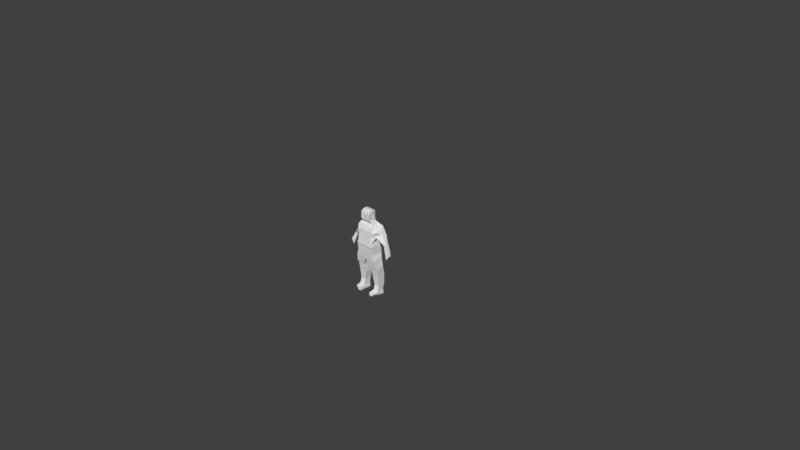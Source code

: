 # Source: revil.blend  (saved by Blender 2.78.4; exported with 4.5.12 LTS)
import bpy
from mathutils import Matrix  # noqa: F401  (used for matrix-valued properties, if any)

bpy.ops.wm.read_factory_settings(use_empty=True)
scene = bpy.context.scene
scene.name = 'Scene'

# ---- collections
col_collection_1 = bpy.data.collections.new('Collection 1'); scene.collection.children.link(col_collection_1)

# ---- materials (node trees are filled in below, after node groups)
mat_material_001 = bpy.data.materials.new('Material.001')
mat_material_001.alpha_threshold = 0.0
mat_material_001.use_transparent_shadow = False
mat_material_001.roughness = 0.5

# ---- material node trees

# ---- world
world_world = bpy.data.worlds.new('World'); scene.world = world_world
world_world.color = (0.05088, 0.05088, 0.05088)
world_world.use_sun_shadow = False
world_world.sun_shadow_jitter_overblur = 0.0
world_world.cycles.sampling_method = 'MANUAL'

# ---- cameras
cam_camera = bpy.data.cameras.new('Camera')
cam_camera.clip_end = 100.0
cam_camera.lens = 35.0
cam_camera.sensor_width = 32.0
cam_camera.sensor_height = 18.0
cam_camera.ortho_scale = 7.314
cam_camera.dof.focus_distance = 0.0
cam_camera.dof.aperture_fstop = 128.0

# ---- meshes
me_plane = bpy.data.meshes.new('Plane')
me_plane.from_pydata([(-1.706, -0.3501, 5.333e-08), (-2.391, -1.706, 2.56e-07), (0.01721, 1.0, -7.68e-08), (2.498, 2.017, -1.131e-07), (-2.871, -3.995, 2.923e-07), (-1.317, -5.018, 1.749e-07), (3.939, 2.13, -2.219e-07), (-0.01721, -5.527, 7.68e-08), (5.69, 2.215, -3.541e-07), (3.147, -5.951, -1.621e-07), (10.27, 2.695, -6.997e-07), (5.351, -5.471, -3.285e-07), (11.99, 2.978, -8.298e-07), (7.81, -4.623, -5.141e-07), (13.54, 2.693, -9.466e-07), (12.9, -4.46, -8.981e-07), (17.4, 2.408, -1.238e-06), (13.98, -5.16, -9.798e-07), (21.5, 2.066, -1.548e-06), (18.08, -5.502, -1.289e-06), (26.55, 1.09, 2.626), (20.44, -4.729, -1.468e-06), (26.63, 0.2762, 2.687), (25.81, -4.647, 1.994), (32.83, -0.6515, 3.081), (32.01, -5.575, 2.643), (39.28, -1.189, 4.255), (38.46, -5.673, 4.172), (42.6, -0.3585, 4.231), (41.78, -4.843, 4.224), (43.43, 2.815, 3.821), (45.19, -4.843, 3.833), (45.38, 3.108, 3.938), (45.39, -1.962, 3.931), (-3.6, 0.328, 1.963e-07), (-4.284, -1.028, 3.989e-07), (-4.764, -3.317, 4.352e-07), (-3.6, 1.43, 1.963e-07), (-4.284, 0.07372, 3.989e-07), (-9.621, -1.085, 8.019e-07), (-9.48, -3.713, 7.913e-07), (-9.912, -0.02189, 8.238e-07), (-6.46, -4.334, 5.632e-07), (-8.607, -4.419, 7.253e-07), (-4.284, 0.07372, 3.989e-07), (-9.912, -0.02189, 8.238e-07), (-10.8, -1.222, 8.908e-07), (-10.34, -2.948, 8.564e-07), (-10.7, -0.1592, 8.831e-07), (-4.155, 1.79, 2.382e-07), (-5.674, 2.134, 5.039e-07), (-8.931, 1.188, 7.498e-07), (-9.994, 1.59, 8.3e-07), (-6.949, 2.156, 6.001e-07), (-8.261, 2.12, 6.992e-07), (-8.735, 2.097, 7.35e-07), (-1.584, -0.3501, 5.162), (-2.391, -1.706, 4.082), (0.01721, 1.0, 6.088), (2.498, 2.017, 6.088), (-2.871, -3.995, 3.065), (-1.032, -5.018, 6.088), (3.939, 2.13, 5.885), (-0.01721, -5.527, 6.088), (5.69, 2.215, 5.356), (3.147, -5.951, 6.088), (10.27, 2.695, 5.478), (5.351, -5.471, 5.437), (11.99, 2.978, 6.088), (7.81, -4.623, 5.112), (13.54, 2.693, 6.088), (12.9, -4.46, 6.088), (17.4, 2.408, 6.048), (13.98, -5.16, 6.088), (21.5, 2.066, 7.641), (18.08, -5.502, 6.048), (26.55, 1.09, 8.408), (20.44, -4.729, 6.943), (26.63, 0.2762, 8.57), (25.81, -4.647, 8.041), (32.83, -0.6515, 8.256), (32.01, -5.575, 8.185), (39.28, -1.189, 7.953), (38.46, -5.673, 7.976), (42.6, -0.3585, 8.058), (41.78, -4.843, 7.742), (43.43, 2.815, 7.905), (45.19, -4.843, 8.274), (45.38, 3.108, 6.088), (45.39, -1.962, 7.836), (-3.6, 0.328, 2.924), (-4.284, -1.028, 2.924), (-4.764, -3.317, 3.093), (-3.6, 1.43, 2.924), (-4.284, 0.07372, 2.952), (-9.621, -1.085, 3.212), (-9.48, -3.713, 2.66), (-9.912, -0.02189, 3.108), (-6.46, -4.334, 2.174), (-8.607, -4.419, 2.22), (-4.284, 0.07372, 2.952), (-10.8, -1.222, 2.537), (-10.34, -2.948, 2.844), (-10.7, -0.1592, 2.557), (-4.155, 1.79, 2.924), (-5.674, 2.134, 3.013), (-8.931, 1.188, 3.256), (-9.994, 1.59, 2.695), (-6.949, 1.921, 3.061), (-8.261, 2.12, 3.036), (-8.735, 2.097, 2.879), (-1.964, -2.294, 4.69), (-2.77, -3.65, 3.708), (-0.3621, -0.9436, 7.179), (2.118, 0.07363, 8.546), (-2.843, -4.067, 3.277), (-1.411, -4.928, 5.861), (3.559, -2.669, 9.823), (-0.3965, -5.721, 7.326), (5.311, 0.2714, 7.033), (2.768, -6.226, 8.693), (6.031, -0.02131, 7.448), (4.972, -5.583, 7.553), (8.613, -2.373, 12.8), (4.658, -5.677, 10.46), (10.37, -2.248, 13.83), (7.822, -4.88, 12.12), (10.55, -2.296, 11.61), (9.245, -4.481, 12.99), (15.58, -1.738, 16.82), (13.44, -4.208, 15.11), (18.41, -1.38, 14.6), (16.41, -4.216, 15.98)], [(94, 100), (44, 100), (41, 97)], [(0, 2, 3, 1), (3, 5, 4, 1), (3, 6, 7, 5), (6, 8, 9, 7), (8, 10, 11, 9), (10, 12, 13, 11), (12, 14, 15, 13), (14, 16, 17, 15), (16, 18, 19, 17), (18, 20, 21, 19), (20, 22, 23, 21), (22, 24, 25, 23), (24, 26, 27, 25), (26, 28, 29, 27), (28, 30, 31, 29), (30, 32, 33, 31), (4, 36, 35, 1), (1, 35, 34, 0), (35, 38, 37, 34), (35, 39, 41, 38), (36, 40, 39, 35), (36, 42, 43, 40), (41, 45, 44, 38), (39, 46, 48, 41), (40, 47, 46, 39), (48, 52, 51, 41), (38, 50, 51, 41), (37, 49, 50, 38), (52, 55, 54, 51), (50, 53, 54, 51), (65, 67, 122, 120), (58, 56, 111, 113), (59, 58, 113, 114), (67, 66, 121, 122), (57, 60, 115, 112), (66, 67, 69, 68), (68, 69, 71, 70), (70, 71, 73, 72), (72, 73, 75, 74), (74, 75, 77, 76), (76, 77, 79, 78), (78, 79, 81, 80), (80, 81, 83, 82), (82, 83, 85, 84), (84, 85, 87, 86), (86, 87, 89, 88), (60, 57, 91, 92), (57, 56, 90, 91), (91, 90, 93, 94), (91, 94, 97, 95), (92, 91, 95, 96), (92, 96, 99, 98), (96, 95, 101, 102), (94, 97, 106, 105), (93, 94, 105, 104), (21, 23, 79, 77), (22, 20, 76, 78), (5, 7, 63, 61), (23, 25, 81, 79), (6, 3, 59, 62), (43, 42, 98, 99), (24, 22, 78, 80), (40, 43, 99, 96), (7, 9, 65, 63), (42, 36, 92, 98), (25, 27, 83, 81), (8, 6, 62, 64), (26, 24, 80, 82), (9, 11, 67, 65), (27, 29, 85, 83), (10, 8, 64, 66), (28, 26, 82, 84), (11, 13, 69, 67), (29, 31, 87, 85), (12, 10, 66, 68), (48, 46, 101, 103), (30, 28, 84, 86), (46, 47, 102, 101), (33, 32, 88, 89), (13, 15, 71, 69), (31, 33, 89, 87), (14, 12, 68, 70), (47, 40, 96, 102), (32, 30, 86, 88), (15, 17, 73, 71), (16, 14, 70, 72), (36, 4, 60, 92), (17, 19, 75, 73), (2, 0, 56, 58), (52, 48, 103, 107), (0, 34, 90, 56), (18, 16, 72, 74), (19, 21, 77, 75), (3, 2, 58, 59), (20, 18, 74, 76), (4, 5, 61, 60), (111, 112, 114, 113), (114, 112, 115, 116), (114, 116, 118, 117), (120, 122, 128, 126), (117, 118, 124, 123), (60, 61, 116, 115), (63, 65, 120, 118), (56, 57, 112, 111), (61, 63, 118, 116), (66, 64, 119, 121), (64, 62, 117, 119), (62, 59, 114, 117), (123, 124, 126, 125), (126, 128, 132, 130), (119, 117, 123, 125), (121, 119, 125, 127), (122, 121, 127, 128), (118, 120, 126, 124), (129, 130, 132, 131), (125, 126, 130, 129), (127, 125, 129, 131), (128, 127, 131, 132), (55, 52, 107, 110, 109, 108, 105, 104, 93, 90, 34, 37, 49, 50, 53, 54), (95, 97, 106, 105, 108, 109, 110, 107, 103, 101)])
_uv = me_plane.uv_layers.new(name='UVMap')
_uv.uv.foreach_set('vector', [0.5124, 0.698, 0.5124, 0.6725, 0.5124, 0.6358, 0.5124, 0.7081, 0.5124, 0.6358, 0.5124, 0.6922, 0.5124, 0.7152, 0.5124, 0.7081, 0.5124, 0.6358, 0.5124, 0.6145, 0.5124, 0.673, 0.5124, 0.6922, 0.5124, 0.6145, 0.5124, 0.5885, 0.5124, 0.6262, 0.5124, 0.673, 0.5124, 0.5885, 0.5124, 0.5208, 0.5124, 0.5935, 0.5124, 0.6262, 0.5124, 0.5208, 0.5124, 0.4953, 0.5124, 0.5572, 0.5124, 0.5935, 0.5124, 0.4953, 0.5124, 0.4724, 0.5124, 0.4819, 0.5124, 0.5572, 0.5124, 0.4724, 0.5124, 0.4152, 0.5124, 0.4659, 0.5124, 0.4819, 0.5124, 0.4152, 0.5124, 0.3545, 0.5124, 0.4052, 0.5124, 0.4659, 0.5124, 0.3545, 0.4736, 0.2798, 0.5124, 0.3703, 0.5124, 0.4052, 0.4736, 0.2798, 0.4727, 0.2786, 0.4829, 0.2908, 0.5124, 0.3703, 0.4727, 0.2786, 0.4668, 0.1869, 0.4733, 0.199, 0.4829, 0.2908, 0.4668, 0.1869, 0.4495, 0.09147, 0.4507, 0.1036, 0.4733, 0.199, 0.4495, 0.09147, 0.4498, 0.04233, 0.4499, 0.05448, 0.4507, 0.1036, 0.4498, 0.04233, 0.4559, 0.03005, 0.4557, 0.003899, 0.4499, 0.05448, 0.4559, 0.03005, 0.4541, 0.001142, 0.4543, 0.001008, 0.4557, 0.003899, 0.5124, 0.7152, 0.5124, 0.7433, 0.5124, 0.7361, 0.5124, 0.7081, 0.5124, 0.7081, 0.5124, 0.7361, 0.5124, 0.726, 0.5124, 0.698, 0.5124, 0.7361, 0.5124, 0.7361, 0.5124, 0.726, 0.5124, 0.726, 0.5124, 0.7361, 0.5124, 0.8151, 0.5124, 0.8194, 0.5124, 0.7361, 0.5124, 0.7433, 0.5124, 0.8131, 0.5124, 0.8151, 0.5124, 0.7361, 0.4456, 0.02907, 0.4216, 0.03837, 0.4019, 0.03927, 0.3886, 0.03096, 0.5124, 0.8194, 0.5124, 0.8194, 0.5124, 0.7361, 0.5124, 0.7361, 0.5124, 0.8151, 0.5124, 0.8326, 0.5124, 0.8311, 0.5124, 0.8194, 0.5124, 0.8131, 0.5124, 0.8258, 0.5124, 0.8326, 0.5124, 0.8151, 0.5124, 0.8311, 0.5124, 0.8207, 0.5124, 0.8049, 0.5124, 0.8194, 0.5124, 0.7361, 0.5124, 0.7567, 0.5124, 0.8049, 0.5124, 0.8194, 0.5124, 0.726, 0.5124, 0.7342, 0.5124, 0.7567, 0.5124, 0.7361, 0.5124, 0.8207, 0.5124, 0.802, 0.5124, 0.795, 0.5124, 0.8049, 0.5124, 0.7567, 0.5124, 0.7756, 0.5124, 0.795, 0.5124, 0.8049, 0.4223, 0.6262, 0.432, 0.5935, 0.4006, 0.5992, 0.3838, 0.6318, 0.4223, 0.6725, 0.436, 0.6962, 0.443, 0.7018, 0.4062, 0.6781, 0.4223, 0.6358, 0.4223, 0.6725, 0.4062, 0.6781, 0.386, 0.6414, 0.432, 0.5935, 0.4314, 0.5208, 0.4022, 0.5835, 0.4006, 0.5992, 0.452, 0.7081, 0.4671, 0.7152, 0.4639, 0.7148, 0.4576, 0.7137, 0.4314, 0.5208, 0.432, 0.5935, 0.4368, 0.5572, 0.4223, 0.4953, 0.4223, 0.4953, 0.4368, 0.5572, 0.4223, 0.4819, 0.4223, 0.4724, 0.4223, 0.4724, 0.4223, 0.4819, 0.4223, 0.4659, 0.4229, 0.4152, 0.4229, 0.4152, 0.4223, 0.4659, 0.4229, 0.4052, 0.3993, 0.3545, 0.3993, 0.3545, 0.4229, 0.4052, 0.4097, 0.3703, 0.388, 0.2798, 0.388, 0.2798, 0.4097, 0.3703, 0.3934, 0.2908, 0.3856, 0.2786, 0.3856, 0.2786, 0.3934, 0.2908, 0.3913, 0.199, 0.3902, 0.1869, 0.3902, 0.1869, 0.3913, 0.199, 0.3944, 0.1036, 0.3947, 0.09147, 0.3947, 0.09147, 0.3944, 0.1036, 0.3979, 0.05448, 0.3932, 0.04233, 0.3932, 0.04233, 0.3979, 0.05448, 0.39, 0.003899, 0.3954, 0.03005, 0.3954, 0.03005, 0.39, 0.003899, 0.3965, 0.001008, 0.4223, 0.001142, 0.4671, 0.7152, 0.452, 0.7081, 0.4692, 0.7361, 0.4667, 0.7433, 0.452, 0.7081, 0.436, 0.6962, 0.4692, 0.726, 0.4692, 0.7361, 0.4692, 0.7361, 0.4692, 0.726, 0.4692, 0.726, 0.4687, 0.7361, 0.4692, 0.7361, 0.4687, 0.7361, 0.4564, 0.8194, 0.4556, 0.8151, 0.4667, 0.7433, 0.4692, 0.7361, 0.4556, 0.8151, 0.4692, 0.8131, 0.4474, 0.07667, 0.3858, 0.06937, 0.3991, 0.05959, 0.4232, 0.06091, 0.4692, 0.8131, 0.4556, 0.8151, 0.4749, 0.8326, 0.4679, 0.8258, 0.4687, 0.7361, 0.4564, 0.8194, 0.4642, 0.8049, 0.4678, 0.7567, 0.4692, 0.726, 0.4687, 0.7361, 0.4678, 0.7567, 0.4692, 0.7342, 0.5124, 0.3703, 0.4829, 0.2908, 0.3934, 0.2908, 0.4097, 0.3703, 0.4727, 0.2786, 0.4736, 0.2798, 0.388, 0.2798, 0.3856, 0.2786, 0.5124, 0.6922, 0.5124, 0.673, 0.4223, 0.673, 0.4223, 0.688, 0.4829, 0.2908, 0.4733, 0.199, 0.3913, 0.199, 0.3934, 0.2908, 0.5124, 0.6145, 0.5124, 0.6358, 0.4223, 0.6358, 0.4253, 0.6145, 0.4019, 0.03927, 0.4216, 0.03837, 0.4232, 0.06091, 0.3991, 0.05959, 0.4668, 0.1869, 0.4727, 0.2786, 0.3856, 0.2786, 0.3902, 0.1869, 0.3886, 0.03096, 0.4019, 0.03927, 0.3991, 0.05959, 0.3858, 0.06937, 0.5124, 0.673, 0.5124, 0.6262, 0.4223, 0.6262, 0.4223, 0.673, 0.4216, 0.03837, 0.4456, 0.02907, 0.4474, 0.07667, 0.4232, 0.06091, 0.4733, 0.199, 0.4507, 0.1036, 0.3944, 0.1036, 0.3913, 0.199, 0.5124, 0.5885, 0.5124, 0.6145, 0.4253, 0.6145, 0.4332, 0.5885, 0.4495, 0.09147, 0.4668, 0.1869, 0.3902, 0.1869, 0.3947, 0.09147, 0.5124, 0.6262, 0.5124, 0.5935, 0.432, 0.5935, 0.4223, 0.6262, 0.4507, 0.1036, 0.4499, 0.05448, 0.3979, 0.05448, 0.3944, 0.1036, 0.5124, 0.5208, 0.5124, 0.5885, 0.4332, 0.5885, 0.4314, 0.5208, 0.4498, 0.04233, 0.4495, 0.09147, 0.3947, 0.09147, 0.3932, 0.04233, 0.5124, 0.5935, 0.5124, 0.5572, 0.4368, 0.5572, 0.432, 0.5935, 0.4499, 0.05448, 0.4557, 0.003899, 0.39, 0.003899, 0.3979, 0.05448, 0.5124, 0.4953, 0.5124, 0.5208, 0.4314, 0.5208, 0.4223, 0.4953, 0.5124, 0.8311, 0.5124, 0.8326, 0.4749, 0.8326, 0.4746, 0.8311, 0.4559, 0.03005, 0.4498, 0.04233, 0.3932, 0.04233, 0.3954, 0.03005, 0.3458, 0.0279, 0.3718, 0.02976, 0.3688, 0.07084, 0.3432, 0.06454, 0.4543, 0.001008, 0.4541, 0.001142, 0.4223, 0.001142, 0.3965, 0.001008, 0.5124, 0.5572, 0.5124, 0.4819, 0.4223, 0.4819, 0.4368, 0.5572, 0.4557, 0.003899, 0.4543, 0.001008, 0.3965, 0.001008, 0.39, 0.003899, 0.5124, 0.4724, 0.5124, 0.4953, 0.4223, 0.4953, 0.4223, 0.4724, 0.3718, 0.02976, 0.3886, 0.03096, 0.3858, 0.06937, 0.3688, 0.07084, 0.4541, 0.001142, 0.4559, 0.03005, 0.3954, 0.03005, 0.4223, 0.001142, 0.5124, 0.4819, 0.5124, 0.4659, 0.4223, 0.4659, 0.4223, 0.4819, 0.5124, 0.4152, 0.5124, 0.4724, 0.4223, 0.4724, 0.4229, 0.4152, 0.4456, 0.02907, 0.4767, 0.0279, 0.4785, 0.07507, 0.4474, 0.07667, 0.5124, 0.4659, 0.5124, 0.4052, 0.4229, 0.4052, 0.4223, 0.4659, 0.5124, 0.6725, 0.5124, 0.698, 0.436, 0.6962, 0.4223, 0.6725, 0.5124, 0.8207, 0.5124, 0.8311, 0.4746, 0.8311, 0.4725, 0.8207, 0.5124, 0.698, 0.5124, 0.726, 0.4692, 0.726, 0.436, 0.6962, 0.5124, 0.3545, 0.5124, 0.4152, 0.4229, 0.4152, 0.3993, 0.3545, 0.5124, 0.4052, 0.5124, 0.3703, 0.4097, 0.3703, 0.4229, 0.4052, 0.5124, 0.6358, 0.5124, 0.6725, 0.4223, 0.6725, 0.4223, 0.6358, 0.4736, 0.2798, 0.5124, 0.3545, 0.3993, 0.3545, 0.388, 0.2798, 0.5124, 0.7152, 0.5124, 0.6922, 0.4223, 0.688, 0.4671, 0.7152, 0.443, 0.7018, 0.4576, 0.7137, 0.386, 0.6414, 0.4062, 0.6781, 0.386, 0.6414, 0.4576, 0.7137, 0.4639, 0.7148, 0.4257, 0.6936, 0.386, 0.6414, 0.4257, 0.6936, 0.404, 0.6786, 0.3671, 0.6201, 0.3838, 0.6318, 0.4006, 0.5992, 0.3203, 0.5359, 0.333, 0.557, 0.3671, 0.6201, 0.404, 0.6786, 0.3576, 0.6038, 0.323, 0.5453, 0.4671, 0.7152, 0.4223, 0.688, 0.4257, 0.6936, 0.4639, 0.7148, 0.4223, 0.673, 0.4223, 0.6262, 0.3838, 0.6318, 0.404, 0.6786, 0.436, 0.6962, 0.452, 0.7081, 0.4576, 0.7137, 0.443, 0.7018, 0.4223, 0.688, 0.4223, 0.673, 0.404, 0.6786, 0.4257, 0.6936, 0.4314, 0.5208, 0.4332, 0.5885, 0.4084, 0.5941, 0.4022, 0.5835, 0.4332, 0.5885, 0.4253, 0.6145, 0.3671, 0.6201, 0.4084, 0.5941, 0.4253, 0.6145, 0.4223, 0.6358, 0.386, 0.6414, 0.3671, 0.6201, 0.323, 0.5453, 0.3576, 0.6038, 0.333, 0.557, 0.3077, 0.5193, 0.333, 0.557, 0.3203, 0.5359, 0.276, 0.4299, 0.2888, 0.4738, 0.4084, 0.5941, 0.3671, 0.6201, 0.323, 0.5453, 0.3077, 0.5193, 0.4022, 0.5835, 0.4084, 0.5941, 0.3077, 0.5193, 0.3406, 0.5166, 0.4006, 0.5992, 0.4022, 0.5835, 0.3406, 0.5166, 0.3203, 0.5359, 0.404, 0.6786, 0.3838, 0.6318, 0.333, 0.557, 0.3576, 0.6038, 0.2635, 0.4422, 0.2888, 0.4738, 0.276, 0.4299, 0.2964, 0.4003, 0.3077, 0.5193, 0.333, 0.557, 0.2888, 0.4738, 0.2635, 0.4422, 0.3406, 0.5166, 0.3077, 0.5193, 0.2635, 0.4422, 0.2964, 0.4003, 0.3203, 0.5359, 0.3406, 0.5166, 0.2964, 0.4003, 0.276, 0.4299, 0.5124, 0.802, 0.5124, 0.8207, 0.4725, 0.8207, 0.4698, 0.802, 0.4675, 0.795, 0.4671, 0.7756, 0.4678, 0.7567, 0.4692, 0.7342, 0.4692, 0.726, 0.4692, 0.726, 0.5124, 0.726, 0.5124, 0.726, 0.5124, 0.7342, 0.5124, 0.7567, 0.5124, 0.7756, 0.5124, 0.795, 0.4556, 0.8151, 0.4564, 0.8194, 0.4642, 0.8049, 0.4678, 0.7567, 0.4671, 0.7756, 0.4675, 0.795, 0.4698, 0.802, 0.4725, 0.8207, 0.4746, 0.8311, 0.4749, 0.8326])
me_plane.materials.append(mat_material_001)
me_plane.use_remesh_preserve_volume = False
me_plane.use_remesh_preserve_attributes = False
me_plane.use_mirror_vertex_groups = False
me_plane.update()

# ---- objects
ob_plane = bpy.data.objects.new('Plane', me_plane)
ob_camera = bpy.data.objects.new('Camera', cam_camera)

# ---- transforms, parenting, visibility, modifiers, constraints
ob_plane.location = (0.002068, -0.02068, 0.4182)
ob_plane.rotation_euler = (-3.142, 1.571, 0.0)
ob_plane.scale = (0.02125, 0.02125, 0.02125)
ob_plane.lineart.crease_threshold = 0.0
_m = ob_plane.modifiers.new('Mirror', 'MIRROR')
_m.use_axis = (False, False, True)
ob_camera.location = (7.481, -6.508, 5.344)
ob_camera.rotation_euler = (1.109, 0.0, 0.8149)
ob_camera.lock_rotations_4d = False
ob_camera.empty_display_type = 'ARROWS'
ob_camera.color = (0.0, 0.0, 0.0, 0.0)
ob_camera.display_type = 'WIRE'
ob_camera.lineart.crease_threshold = 0.0

# ---- collection membership
col_collection_1.objects.link(ob_plane)
col_collection_1.objects.link(ob_camera)

# ---- scene / render settings (as saved in the file)
scene.camera = ob_camera
scene.frame_start = 1; scene.frame_end = 250; scene.frame_set(0)
scene.render.engine = 'BLENDER_EEVEE_NEXT'
scene.render.resolution_percentage = 50
scene.render.dither_intensity = 0.0
scene.cycles.use_denoising = False
scene.cycles.samples = 128
scene.cycles.sampling_pattern = 'TABULATED_SOBOL'
scene.cycles.use_adaptive_sampling = False
scene.cycles.use_light_tree = False
scene.cycles.blur_glossy = 0.0
scene.cycles.sample_clamp_indirect = 0.0
scene.view_settings.view_transform = 'Standard'
bpy.context.view_layer.update()

# ---- added for rendering (the .blend has no usable light): sun
light_auto_sun = bpy.data.lights.new('AutoSun', 'SUN')
light_auto_sun.energy = 3.0
light_auto_sun.angle = 0.0523599
ob_auto_sun = bpy.data.objects.new('AutoSun', light_auto_sun)
scene.collection.objects.link(ob_auto_sun)
ob_auto_sun.rotation_euler = (0.872665, 0.174533, 0.523599)
bpy.context.view_layer.update()
